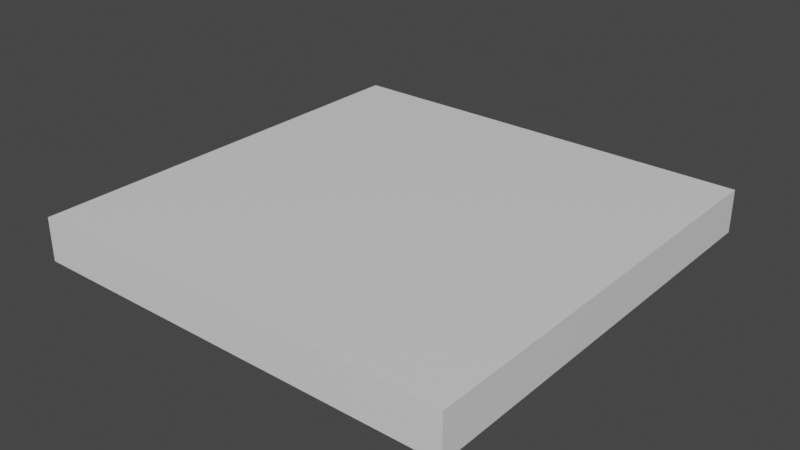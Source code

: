 # Source: Church_Floor_2x2x0.2.blend  (saved by Blender 2.80.74; exported with 4.5.12 LTS)
import bpy
from mathutils import Matrix  # noqa: F401  (used for matrix-valued properties, if any)

bpy.ops.wm.read_factory_settings(use_empty=True)
scene = bpy.context.scene
scene.name = 'Scene'

# ---- collections
col_collection = bpy.data.collections.new('Collection'); scene.collection.children.link(col_collection)

# ---- materials (node trees are filled in below, after node groups)
mat_material = bpy.data.materials.new('Material')
mat_material.alpha_threshold = 0.0
mat_material.use_transparent_shadow = False
mat_material.line_color = (0.0, 0.0, 0.0, 1.0)

# ---- material node trees
mat_material.use_nodes = True; mat_material.node_tree.nodes.clear()
_N = mat_material.node_tree.nodes; _L = mat_material.node_tree.links
n0 = _N.new('ShaderNodeOutputMaterial'); n0.name = 'Material Output'; n0.location = (300, 300)
n1 = _N.new('ShaderNodeBsdfPrincipled'); n1.name = 'Principled BSDF'; n1.location = (10, 300)
n1.distribution = 'GGX'
n1.subsurface_method = 'BURLEY'
n1.inputs[2].default_value = 0.4
n1.inputs[3].default_value = 1.45
n1.inputs[27].default_value = (0.0, 0.0, 0.0, 1.0)
n1.inputs[28].default_value = 1.0
_L.new(n1.outputs[0], n0.inputs[0])
n0.is_active_output = True

# ---- world
world_world = bpy.data.worlds.new('World'); scene.world = world_world
world_world.use_nodes = True; world_world.node_tree.nodes.clear()
_N = world_world.node_tree.nodes; _L = world_world.node_tree.links
n0 = _N.new('ShaderNodeOutputWorld'); n0.name = 'World Output'; n0.location = (300, 300)
n1 = _N.new('ShaderNodeBackground'); n1.name = 'Background'; n1.location = (10, 300)
n1.inputs[0].default_value = (0.05088, 0.05088, 0.05088, 1.0)
_L.new(n1.outputs[0], n0.inputs[0])
n0.is_active_output = True
world_world.color = (0.05088, 0.05088, 0.05088)
world_world.use_sun_shadow = False
world_world.sun_shadow_jitter_overblur = 0.0

# ---- meshes
me_church_floor_2x2x0_2 = bpy.data.meshes.new('Church Floor 2x2x0.2')
me_church_floor_2x2x0_2.from_pydata([(2.029, 2.013, 1.0), (2.029, 2.013, -1.0), (2.029, 0.01251, 1.0), (2.029, 0.01251, -1.0), (0.02884, 2.013, 1.0), (0.02884, 2.013, -1.0), (0.02884, 0.01251, 1.0), (0.02884, 0.01251, -1.0), (1.029, 2.013, -1.0), (1.029, 0.01251, 1.0), (1.029, 0.01251, -1.0), (1.029, 2.013, 1.0), (0.02884, 1.013, -1.0), (2.029, 1.013, 1.0), (0.02884, 1.013, 1.0), (2.029, 1.013, -1.0), (1.029, 1.013, -1.0), (1.029, 1.013, 1.0)], [], [(17, 14, 6, 9), (10, 9, 6, 7), (12, 14, 4, 5), (16, 15, 3, 10), (15, 13, 2, 3), (8, 11, 0, 1), (5, 4, 11, 8), (12, 16, 10, 7), (3, 2, 9, 10), (13, 17, 9, 2), (0, 11, 17, 13), (5, 8, 16, 12), (1, 0, 13, 15), (8, 1, 15, 16), (7, 6, 14, 12), (11, 4, 14, 17)])
_uv = me_church_floor_2x2x0_2.uv_layers.new(name='UVMap')
_uv.uv.foreach_set('vector', [0.5, 0.125, 0.625, 0.125, 0.625, 0.25, 0.5, 0.25, 0.375, 0.375, 0.625, 0.375, 0.625, 0.5, 0.375, 0.5, 0.375, 0.625, 0.625, 0.625, 0.625, 0.75, 0.375, 0.75, 0.5, 0.875, 0.625, 0.875, 0.625, 1.0, 0.5, 1.0, 0.125, 0.625, 0.375, 0.625, 0.375, 0.75, 0.125, 0.75, 0.625, 0.625, 0.875, 0.625, 0.875, 0.75, 0.625, 0.75, 0.625, 0.5, 0.875, 0.5, 0.875, 0.625, 0.625, 0.625, 0.375, 0.875, 0.5, 0.875, 0.5, 1.0, 0.375, 1.0, 0.375, 0.25, 0.625, 0.25, 0.625, 0.375, 0.375, 0.375, 0.375, 0.125, 0.5, 0.125, 0.5, 0.25, 0.375, 0.25, 0.375, 0.0, 0.5, 0.0, 0.5, 0.125, 0.375, 0.125, 0.375, 0.75, 0.5, 0.75, 0.5, 0.875, 0.375, 0.875, 0.125, 0.5, 0.375, 0.5, 0.375, 0.625, 0.125, 0.625, 0.5, 0.75, 0.625, 0.75, 0.625, 0.875, 0.5, 0.875, 0.375, 0.5, 0.625, 0.5, 0.625, 0.625, 0.375, 0.625, 0.5, 0.0, 0.625, 0.0, 0.625, 0.125, 0.5, 0.125])
me_church_floor_2x2x0_2.materials.append(mat_material)
me_church_floor_2x2x0_2.use_remesh_preserve_volume = False
me_church_floor_2x2x0_2.use_remesh_preserve_attributes = False
me_church_floor_2x2x0_2.use_mirror_vertex_groups = False
me_church_floor_2x2x0_2.update()

# ---- objects
ob_church_floor_2x2x0_2 = bpy.data.objects.new('Church Floor 2x2x0.2', me_church_floor_2x2x0_2)

# ---- transforms, parenting, visibility, modifiers, constraints
ob_church_floor_2x2x0_2.location = (0.0, 0.0, 0.0)
ob_church_floor_2x2x0_2.scale = (1.0, 1.0, 0.1)
ob_church_floor_2x2x0_2.lock_rotations_4d = False
ob_church_floor_2x2x0_2.empty_display_type = 'ARROWS'
ob_church_floor_2x2x0_2.lineart.crease_threshold = 0.0

# ---- collection membership
col_collection.objects.link(ob_church_floor_2x2x0_2)

# ---- scene / render settings (as saved in the file)
scene.frame_start = 1; scene.frame_end = 250; scene.frame_set(1)
scene.render.engine = 'BLENDER_EEVEE_NEXT'
scene.cycles.use_denoising = False
scene.cycles.samples = 128
scene.cycles.sampling_pattern = 'TABULATED_SOBOL'
scene.cycles.use_adaptive_sampling = False
scene.cycles.use_light_tree = False
scene.view_settings.view_transform = 'Filmic'
bpy.context.view_layer.update()

# ---- added for rendering (the .blend has no active camera and no usable light): camera, sun
cam_auto = bpy.data.cameras.new('AutoCamera')
cam_auto.lens = 50.0
cam_auto.sensor_width = 36.0
cam_auto.clip_end = 1000.0
ob_auto_camera = bpy.data.objects.new('AutoCamera', cam_auto)
scene.collection.objects.link(ob_auto_camera)
ob_auto_camera.location = (3.65231, -2.13565, 2.09877)
ob_auto_camera.rotation_euler = (1.09748, -7.21219e-08, 0.694738)
scene.camera = ob_auto_camera
light_auto_sun = bpy.data.lights.new('AutoSun', 'SUN')
light_auto_sun.energy = 3.0
light_auto_sun.angle = 0.0523599
ob_auto_sun = bpy.data.objects.new('AutoSun', light_auto_sun)
scene.collection.objects.link(ob_auto_sun)
ob_auto_sun.rotation_euler = (0.872665, 0.174533, 0.523599)
bpy.context.view_layer.update()
